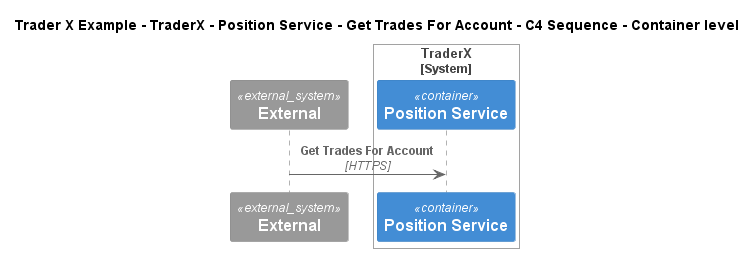

The diagram above was rendered by PlantUML. Its source (embedded in the PNG):
@startuml
!include ..\..\..\..\..\..\..\.c4s\C4_Sequence.puml
SHOW_FOOT_BOXES()

title Trader X Example - TraderX - Position Service - Get Trades For Account - C4 Sequence - Container level

System_Ext(C4InterFlow.SoftwareSystems.ExternalSystem, "External", "")

System_Boundary(TraderXExample.SoftwareSystems.TraderX, "TraderX")
    Container(TraderXExample.SoftwareSystems.TraderX.Containers.PositionService, "Position Service", "", "Server process which processes trading activity and updates positions")
Boundary_End()

Rel(C4InterFlow.SoftwareSystems.ExternalSystem, TraderXExample.SoftwareSystems.TraderX.Containers.PositionService, "Get Trades For Account", "HTTPS")


@enduml